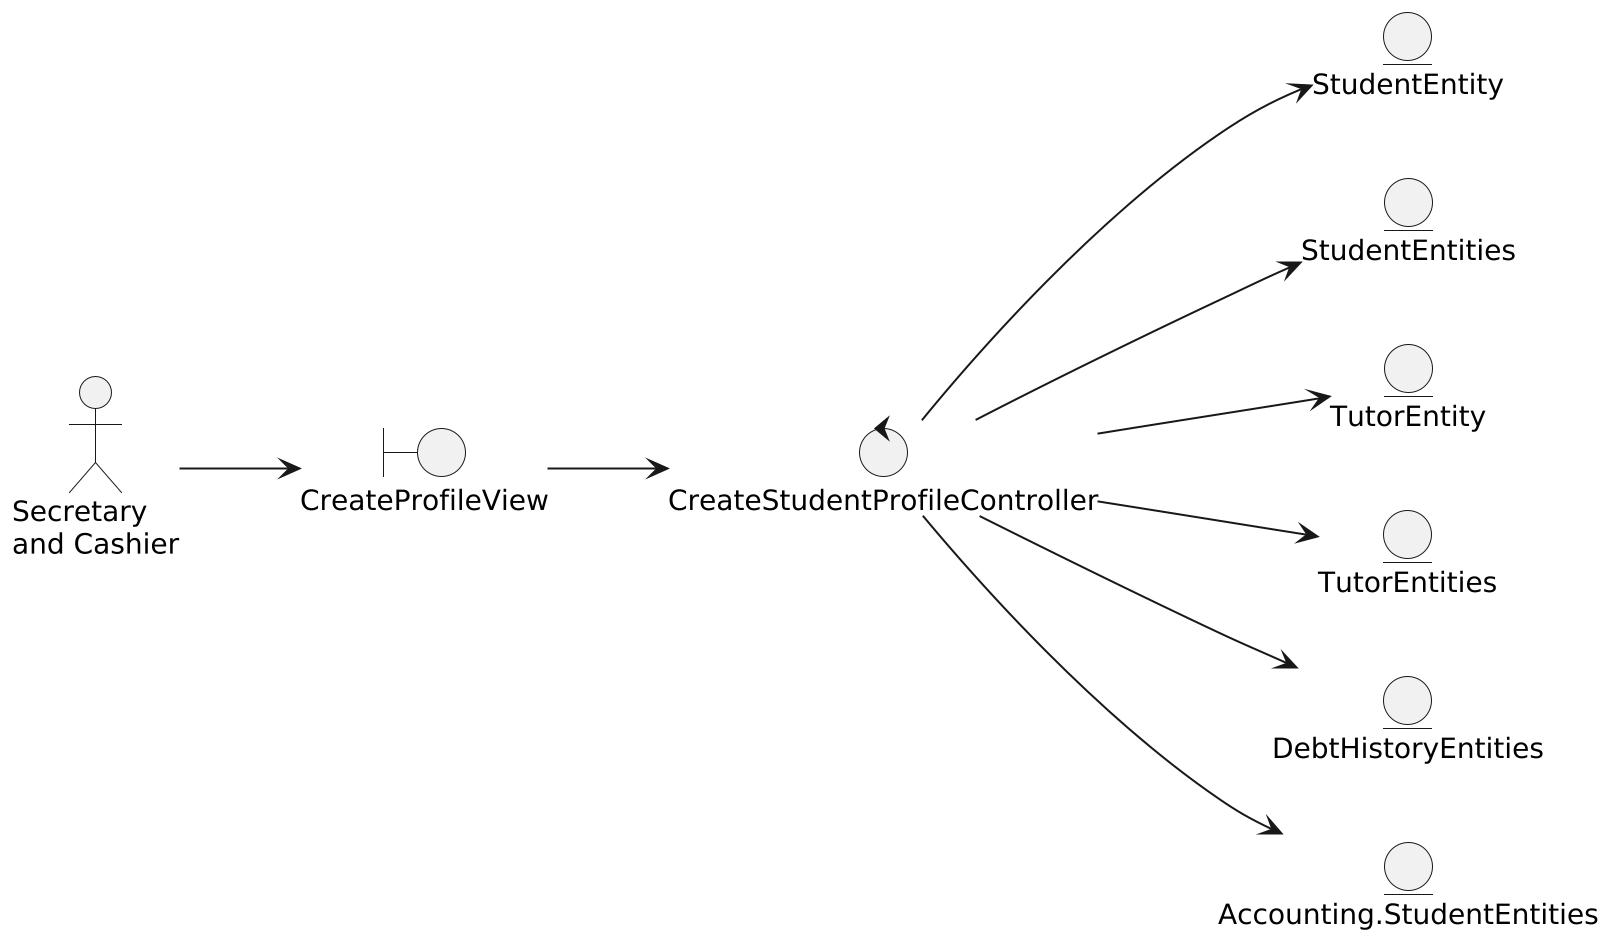

The diagram above was rendered by PlantUML. Its source (embedded in the PNG):
@startuml
left to right direction
scale 2

'--- Classes definition ---
actor "Secretary\nand Cashier" as theActor

boundary CreateProfileView

control CreateStudentProfileController

entity StudentEntity
entity StudentEntities
entity TutorEntity
entity TutorEntities
entity DebtHistoryEntities
entity Accounting.StudentEntities

'--- Actor relations ---
theActor --> CreateProfileView

'--- Views relations ---
CreateProfileView --> CreateStudentProfileController

'--- Controllers relations ---
CreateStudentProfileController --> StudentEntities
CreateStudentProfileController --> TutorEntities
CreateStudentProfileController --> DebtHistoryEntities
CreateStudentProfileController --> Accounting.StudentEntities
CreateStudentProfileController --> StudentEntity
CreateStudentProfileController --> TutorEntity

'--- Entity relations ---

@enduml